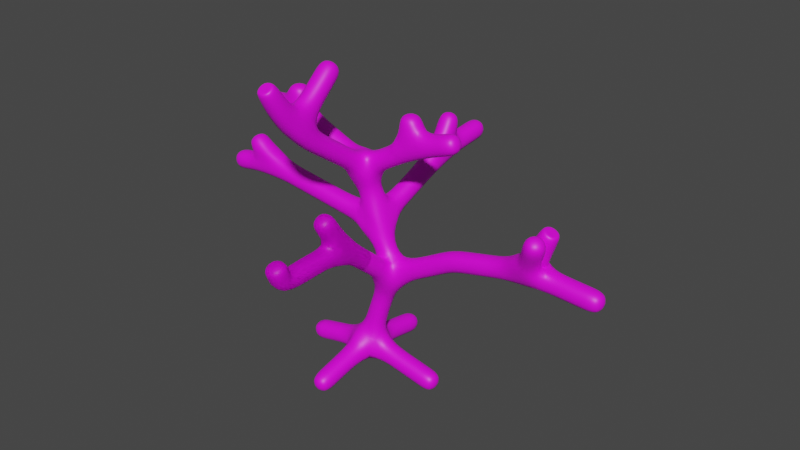 # Source: trunk.blend  (saved by Blender 3.3.6; exported with 4.5.12 LTS)
import bpy
from mathutils import Matrix  # noqa: F401  (used for matrix-valued properties, if any)

bpy.ops.wm.read_factory_settings(use_empty=True)
scene = bpy.context.scene
scene.name = 'Scene'

# ---- collections
col_collection = bpy.data.collections.new('Collection'); scene.collection.children.link(col_collection)

# ---- images (referenced by path relative to the original .blend; pixels are not part of the script)
import os
ASSET_DIR = os.environ.get("B2B_ASSET_DIR", "")  # directory of the original .blend (textures are referenced by path, not embedded)
HERE = os.path.dirname(os.path.abspath(__file__))  # packed textures are extracted next to this script under _unpacked/

def load_image(name, relpath, width, height, colorspace="sRGB"):
    """Load a texture the original file referenced (path relative to the .blend, or extracted next to this script)."""
    p = next((c for c in (os.path.join(HERE, relpath), os.path.join(ASSET_DIR, relpath)) if relpath and os.path.exists(c)), "")
    if p:
        img = bpy.data.images.load(p, check_existing=True)
        img.name = name
    else:  # same state as the original file: an image datablock whose file is absent (Cycles renders it pink)
        img = bpy.data.images.new(name, width, height)
        img.source = "FILE"
        img.filepath = "//" + (relpath or name)
    img.colorspace_settings.name = colorspace
    return img
img_bark_ss_png = load_image('bark_ss.png', 'bark_ss.png', 1024, 1024, 'sRGB')

# ---- materials (node trees are filled in below, after node groups)
mat_material_001 = bpy.data.materials.new('Material.001')
mat_material_001.use_transparent_shadow = False

# ---- material node trees
mat_material_001.use_nodes = True; mat_material_001.node_tree.nodes.clear()
_N = mat_material_001.node_tree.nodes; _L = mat_material_001.node_tree.links
n0 = _N.new('ShaderNodeBsdfPrincipled'); n0.name = 'Principled BSDF'; n0.location = (10, 300)
n0.distribution = 'GGX'
n0.subsurface_method = 'RANDOM_WALK_SKIN'
n0.inputs[3].default_value = 1.45
n0.inputs[27].default_value = (0.0, 0.0, 0.0, 1.0)
n0.inputs[28].default_value = 1.0
n1 = _N.new('ShaderNodeOutputMaterial'); n1.name = 'Material Output'; n1.location = (300, 300)
n2 = _N.new('ShaderNodeTexEnvironment'); n2.name = 'Environment Texture'; n2.location = (-280, 270)
n2.image = img_bark_ss_png
_L.new(n0.outputs[0], n1.inputs[0])
_L.new(n2.outputs[0], n0.inputs[0])
n1.is_active_output = True

# ---- world
world_world = bpy.data.worlds.new('World'); scene.world = world_world
world_world.use_nodes = True; world_world.node_tree.nodes.clear()
_N = world_world.node_tree.nodes; _L = world_world.node_tree.links
n0 = _N.new('ShaderNodeOutputWorld'); n0.name = 'World Output'; n0.location = (300, 300)
n1 = _N.new('ShaderNodeBackground'); n1.name = 'Background'; n1.location = (10, 300)
n1.inputs[0].default_value = (0.05088, 0.05088, 0.05088, 1.0)
_L.new(n1.outputs[0], n0.inputs[0])
n0.is_active_output = True
world_world.color = (0.05088, 0.05088, 0.05088)
world_world.use_sun_shadow = False
world_world.sun_shadow_jitter_overblur = 0.0

# ---- meshes
me_plane = bpy.data.meshes.new('Plane')
me_plane.from_pydata([(0.0, 0.0, 0.0), (0.6857, -2.665e-07, 1.984), (2.424, -3.97e-07, 2.955), (4.294, -4.541e-07, 3.379), (4.8, -5.955e-07, 4.432), (6.106, -4.387e-07, 3.265), (-0.04898, -5.988e-07, 4.457), (1.282, -7.041e-07, 5.241), (1.224, -8.105e-07, 6.032), (2.522, -7.633e-07, 5.681), (-2.0, -7.107e-07, 5.29), (-1.951, -7.984e-07, 5.943), (-3.118, -7.162e-07, 5.33), (0.6857, -2.665e-07, 1.984), (0.3184, -4.327e-07, 3.22), (0.6857, -2.665e-07, 1.984), (-2.981, -4.976e-07, 3.703), (-3.518, -5.771e-07, 4.295), (-4.171, -4.701e-07, 3.499), (4.8, -5.955e-07, 4.432), (0.6857, -1.612, 3.344), (0.6857, -1.612, 3.344), (0.6857, -2.665e-07, 1.984), (0.6857, -2.665e-07, 1.984), (0.6857, -2.665e-07, 1.984), (0.6857, -2.211, 4.269), (0.6857, -2.211, 4.269), (0.6857, -3.36, 3.262), (0.6857, -3.36, 3.262), (0.6857, -3.564, 3.766), (0.6857, -3.564, 3.766), (0.6857, -2.665e-07, 1.984), (0.6857, -2.665e-07, 1.984), (0.6857, -2.665e-07, 1.984), (0.6857, -2.665e-07, 1.984), (0.6857, -2.665e-07, 1.984), (0.6857, -2.665e-07, 1.984), (0.3184, 2.212, 4.175), (0.3184, 2.628, 5.065), (0.3184, 3.779, 4.347), (-0.04898, -2.147, 5.943), (-0.04898, -2.833, 7.053), (-0.04898, -2.833, 7.053), (-0.04898, -0.8979, 7.093), (-1.698, 5.045e-08, -0.3755), (2.065, 5.703e-08, -0.4245), (-6.706e-17, 1.722, -0.302), (-9.606e-17, -1.837, -0.4326), (4.816, -0.5701, 4.464)], [(0, 1), (1, 2), (2, 3), (3, 4), (3, 5), (14, 6), (6, 7), (7, 8), (7, 9), (6, 10), (10, 11), (10, 12), (1, 14), (14, 16), (16, 17), (16, 18), (4, 19), (20, 1), (13, 21), (25, 20), (21, 26), (20, 27), (28, 21), (27, 29), (30, 28), (14, 37), (37, 38), (37, 39), (6, 40), (40, 41), (41, 42), (40, 43), (44, 0), (0, 45), (0, 46), (0, 47), (3, 48)], [(24, 23, 35, 36), (1, 22, 34, 31), (33, 31, 34, 36), (32, 33, 36, 35), (15, 1, 31, 33), (22, 24, 36, 34), (13, 15, 33, 32), (23, 13, 32, 35)])
_uv = me_plane.uv_layers.new(name='UVMap')
_uv.uv.foreach_set('vector', [0.0, 0.0, 0.0, 0.0, 0.0, 0.0, 0.0, 0.0, 0.0, 0.0, 0.0, 0.0, 0.0, 0.0, 0.0, 0.0, 0.0, 0.0, 0.0, 0.0, 0.0, 0.0, 0.0, 0.0, 0.0, 0.0, 0.0, 0.0, 0.0, 0.0, 0.0, 0.0, 0.0, 0.0, 0.0, 0.0, 0.0, 0.0, 0.0, 0.0, 0.0, 0.0, 0.0, 0.0, 0.0, 0.0, 0.0, 0.0, 0.0, 0.0, 0.0, 0.0, 0.0, 0.0, 0.0, 0.0, 0.0, 0.0, 0.0, 0.0, 0.0, 0.0, 0.0, 0.0])
me_plane.materials.append(mat_material_001)
me_plane.update()

# ---- objects
ob_trunk = bpy.data.objects.new('Trunk', me_plane)

# ---- transforms, parenting, visibility, modifiers, constraints
ob_trunk.location = (0.0, 0.0, 0.0)
_m = ob_trunk.modifiers.new('Skin', 'SKIN')
_m.use_smooth_shade = True
_m = ob_trunk.modifiers.new('Subdivision', 'SUBSURF')
_m.levels = 2

# ---- collection membership
col_collection.objects.link(ob_trunk)

# ---- scene / render settings (as saved in the file)
scene.frame_start = 1; scene.frame_end = 250; scene.frame_set(1)
scene.render.engine = 'BLENDER_EEVEE_NEXT'
scene.cycles.sampling_pattern = 'TABULATED_SOBOL'
scene.cycles.use_light_tree = False
scene.view_settings.view_transform = 'Filmic'
bpy.context.view_layer.update()

# ---- added for rendering (the .blend has no active camera and no usable light): camera, sun
cam_auto = bpy.data.cameras.new('AutoCamera')
cam_auto.lens = 50.0
cam_auto.sensor_width = 36.0
cam_auto.clip_end = 1000.0
ob_auto_camera = bpy.data.objects.new('AutoCamera', cam_auto)
scene.collection.objects.link(ob_auto_camera)
ob_auto_camera.location = (14.8142, -16.6336, 14.4227)
ob_auto_camera.rotation_euler = (1.09748, -7.21219e-08, 0.694738)
scene.camera = ob_auto_camera
light_auto_sun = bpy.data.lights.new('AutoSun', 'SUN')
light_auto_sun.energy = 3.0
light_auto_sun.angle = 0.0523599
ob_auto_sun = bpy.data.objects.new('AutoSun', light_auto_sun)
scene.collection.objects.link(ob_auto_sun)
ob_auto_sun.rotation_euler = (0.872665, 0.174533, 0.523599)
bpy.context.view_layer.update()

